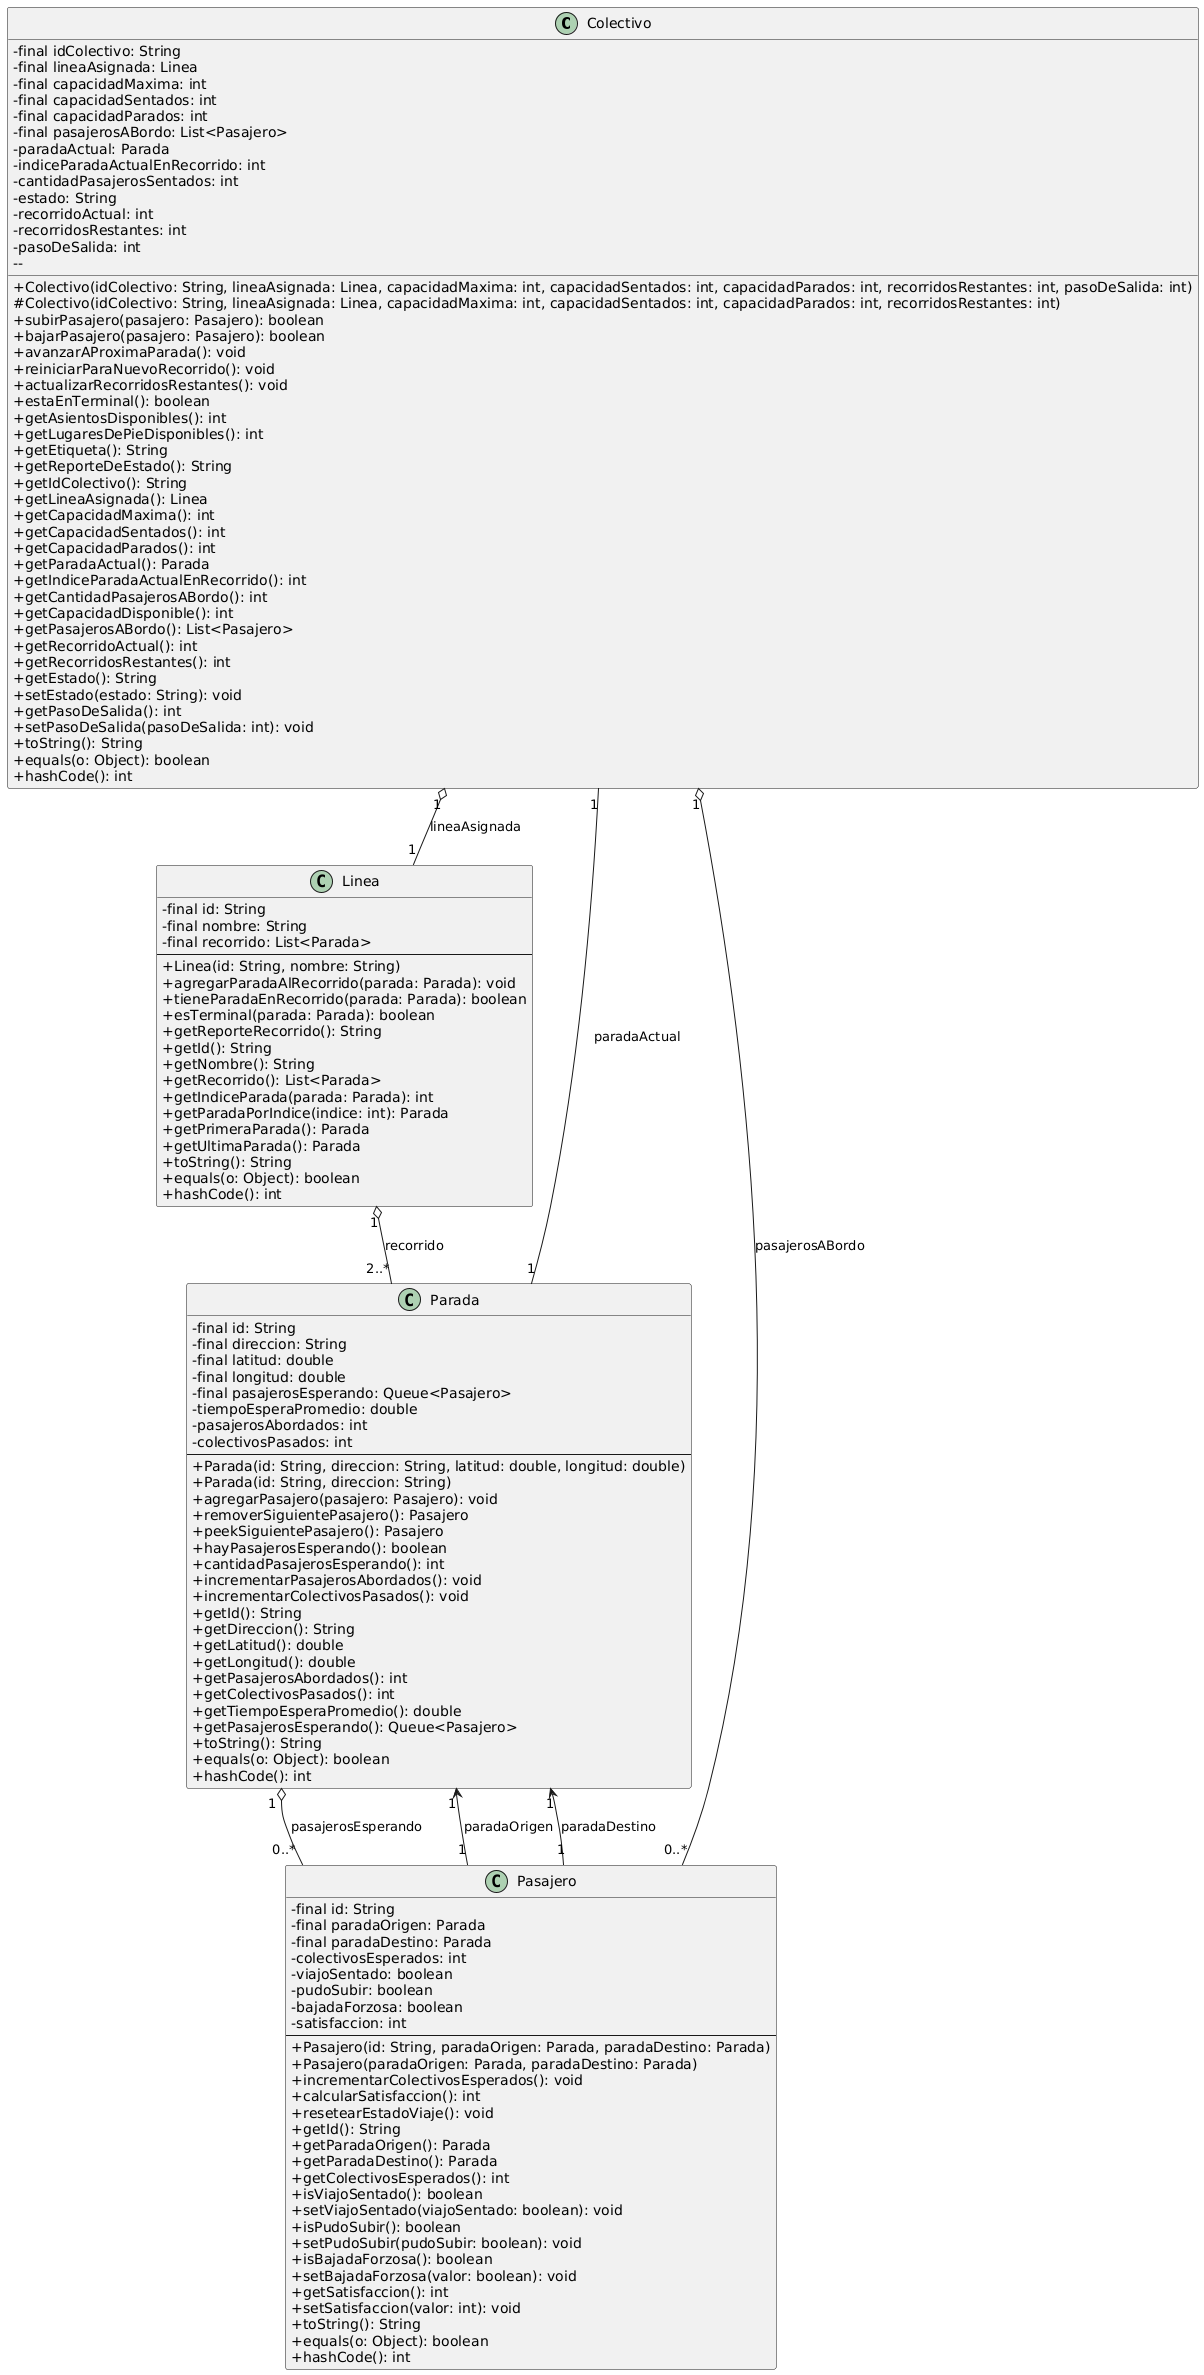

The diagram above was rendered by PlantUML. Its source (embedded in the PNG):
@startuml
skinparam classAttributeIconSize 0

class Colectivo {
  - final idColectivo: String
  - final lineaAsignada: Linea
  - final capacidadMaxima: int
  - final capacidadSentados: int
  - final capacidadParados: int
  - final pasajerosABordo: List<Pasajero>
  - paradaActual: Parada
  - indiceParadaActualEnRecorrido: int
  - cantidadPasajerosSentados: int
  - estado: String
  - recorridoActual: int
  - recorridosRestantes: int
  - pasoDeSalida: int
  -- 
  + Colectivo(idColectivo: String, lineaAsignada: Linea, capacidadMaxima: int, capacidadSentados: int, capacidadParados: int, recorridosRestantes: int, pasoDeSalida: int)
  # Colectivo(idColectivo: String, lineaAsignada: Linea, capacidadMaxima: int, capacidadSentados: int, capacidadParados: int, recorridosRestantes: int)
  + subirPasajero(pasajero: Pasajero): boolean
  + bajarPasajero(pasajero: Pasajero): boolean
  + avanzarAProximaParada(): void
  + reiniciarParaNuevoRecorrido(): void
  + actualizarRecorridosRestantes(): void
  + estaEnTerminal(): boolean
  + getAsientosDisponibles(): int
  + getLugaresDePieDisponibles(): int
  + getEtiqueta(): String
  + getReporteDeEstado(): String
  + getIdColectivo(): String
  + getLineaAsignada(): Linea
  + getCapacidadMaxima(): int
  + getCapacidadSentados(): int
  + getCapacidadParados(): int
  + getParadaActual(): Parada
  + getIndiceParadaActualEnRecorrido(): int
  + getCantidadPasajerosABordo(): int
  + getCapacidadDisponible(): int
  + getPasajerosABordo(): List<Pasajero>
  + getRecorridoActual(): int
  + getRecorridosRestantes(): int
  + getEstado(): String
  + setEstado(estado: String): void
  + getPasoDeSalida(): int
  + setPasoDeSalida(pasoDeSalida: int): void
  + toString(): String
  + equals(o: Object): boolean
  + hashCode(): int
}

class Linea {
  - final id: String
  - final nombre: String
  - final recorrido: List<Parada>
  --
  + Linea(id: String, nombre: String)
  + agregarParadaAlRecorrido(parada: Parada): void
  + tieneParadaEnRecorrido(parada: Parada): boolean
  + esTerminal(parada: Parada): boolean
  + getReporteRecorrido(): String
  + getId(): String
  + getNombre(): String
  + getRecorrido(): List<Parada>
  + getIndiceParada(parada: Parada): int
  + getParadaPorIndice(indice: int): Parada
  + getPrimeraParada(): Parada
  + getUltimaParada(): Parada
  + toString(): String
  + equals(o: Object): boolean
  + hashCode(): int
}

class Parada {
  - final id: String
  - final direccion: String
  - final latitud: double
  - final longitud: double
  - final pasajerosEsperando: Queue<Pasajero>
  - tiempoEsperaPromedio: double
  - pasajerosAbordados: int
  - colectivosPasados: int
  --
  + Parada(id: String, direccion: String, latitud: double, longitud: double)
  + Parada(id: String, direccion: String)
  + agregarPasajero(pasajero: Pasajero): void
  + removerSiguientePasajero(): Pasajero
  + peekSiguientePasajero(): Pasajero
  + hayPasajerosEsperando(): boolean
  + cantidadPasajerosEsperando(): int
  + incrementarPasajerosAbordados(): void
  + incrementarColectivosPasados(): void
  + getId(): String
  + getDireccion(): String
  + getLatitud(): double
  + getLongitud(): double
  + getPasajerosAbordados(): int
  + getColectivosPasados(): int
  + getTiempoEsperaPromedio(): double
  + getPasajerosEsperando(): Queue<Pasajero>
  + toString(): String
  + equals(o: Object): boolean
  + hashCode(): int
}

class Pasajero {
  - final id: String
  - final paradaOrigen: Parada
  - final paradaDestino: Parada
  - colectivosEsperados: int
  - viajoSentado: boolean
  - pudoSubir: boolean
  - bajadaForzosa: boolean
  - satisfaccion: int
  --
  + Pasajero(id: String, paradaOrigen: Parada, paradaDestino: Parada)
  + Pasajero(paradaOrigen: Parada, paradaDestino: Parada)
  + incrementarColectivosEsperados(): void
  + calcularSatisfaccion(): int
  + resetearEstadoViaje(): void
  + getId(): String
  + getParadaOrigen(): Parada
  + getParadaDestino(): Parada
  + getColectivosEsperados(): int
  + isViajoSentado(): boolean
  + setViajoSentado(viajoSentado: boolean): void
  + isPudoSubir(): boolean
  + setPudoSubir(pudoSubir: boolean): void
  + isBajadaForzosa(): boolean
  + setBajadaForzosa(valor: boolean): void
  + getSatisfaccion(): int
  + setSatisfaccion(valor: int): void
  + toString(): String
  + equals(o: Object): boolean
  + hashCode(): int
}

Colectivo "1" o-- "1" Linea : lineaAsignada
Colectivo "1" o-- "0..*" Pasajero : pasajerosABordo
Colectivo "1" -- "1" Parada : paradaActual
Linea "1" o-- "2..*" Parada : recorrido
Parada "1" o-- "0..*" Pasajero : pasajerosEsperando
Pasajero "1" --> "1" Parada : paradaOrigen
Pasajero "1" --> "1" Parada : paradaDestino
@enduml